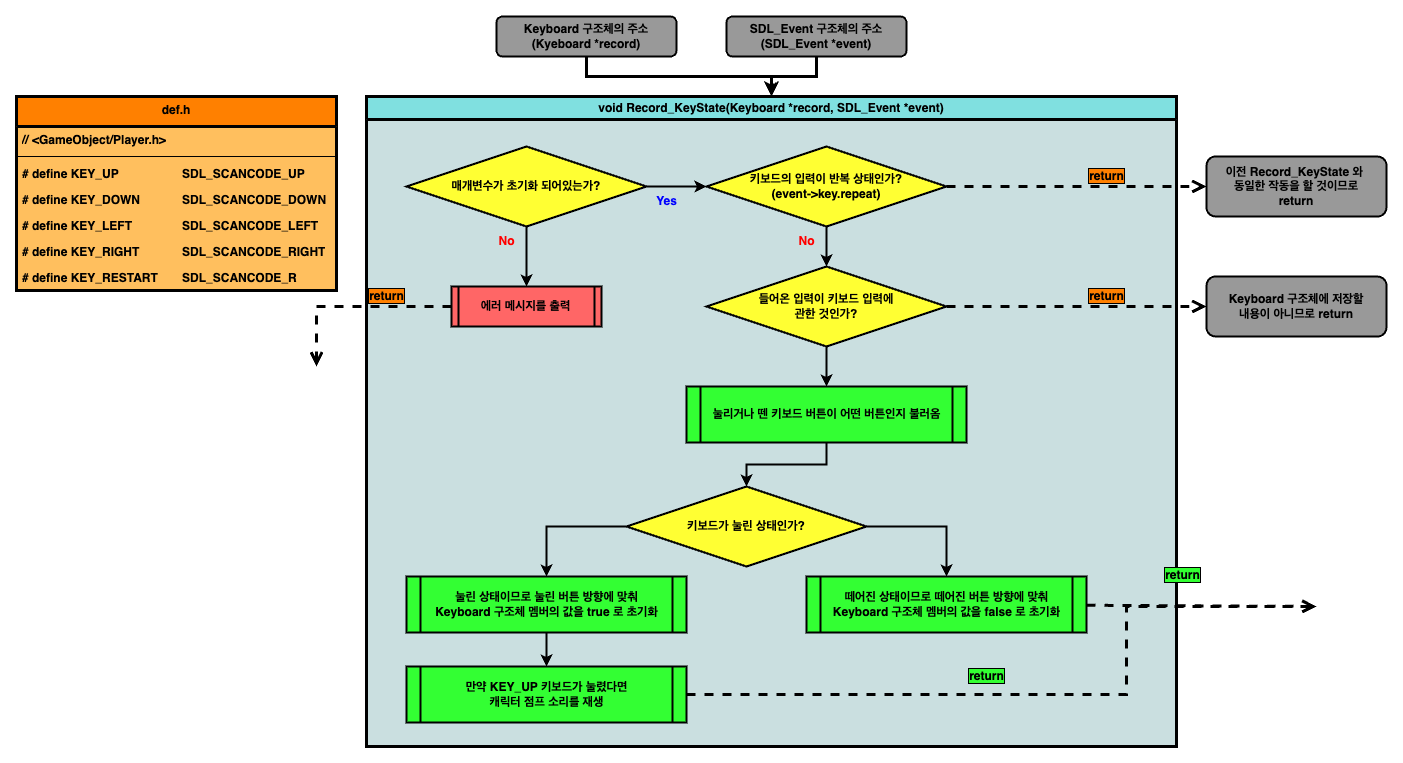

The diagram above was exported from draw.io. Its source (the exported page's mxGraphModel, read from the mxfile embedded in the PNG):
<mxGraphModel dx="979" dy="743" grid="1" gridSize="10" guides="1" tooltips="1" connect="1" arrows="1" fold="1" page="1" pageScale="1" pageWidth="1169" pageHeight="827" math="0" shadow="0">
  <root>
    <mxCell id="0" />
    <mxCell id="1" parent="0" />
    <mxCell id="y2HXTJqAj3FWA-povYaD-16" value="void Record_KeyState(Keyboard *record, SDL_Event *event)" style="swimlane;whiteSpace=wrap;html=1;fillColor=#80E0E0;swimlaneFillColor=#CADFE0;strokeWidth=3;" parent="1" vertex="1">
      <mxGeometry x="360" y="110" width="810" height="650" as="geometry">
        <mxRectangle x="190" y="120" width="370" height="30" as="alternateBounds" />
      </mxGeometry>
    </mxCell>
    <mxCell id="y2HXTJqAj3FWA-povYaD-6" value="&lt;b&gt;매개변수가 초기화 되어있는가?&lt;/b&gt;" style="rhombus;whiteSpace=wrap;html=1;fillColor=#FFFF33;strokeWidth=2;" parent="y2HXTJqAj3FWA-povYaD-16" vertex="1">
      <mxGeometry x="40" y="50" width="240" height="80" as="geometry" />
    </mxCell>
    <mxCell id="y2HXTJqAj3FWA-povYaD-11" value="" style="edgeStyle=orthogonalEdgeStyle;rounded=0;orthogonalLoop=1;jettySize=auto;html=1;strokeWidth=2;" parent="y2HXTJqAj3FWA-povYaD-16" source="y2HXTJqAj3FWA-povYaD-6" target="6uwg7Pift4gKB-BukWCA-16" edge="1">
      <mxGeometry relative="1" as="geometry">
        <mxPoint x="340" y="90" as="targetPoint" />
      </mxGeometry>
    </mxCell>
    <mxCell id="y2HXTJqAj3FWA-povYaD-18" value="&lt;b&gt;&lt;font color=&quot;#0000ff&quot;&gt;Yes&lt;/font&gt;&lt;/b&gt;" style="text;html=1;align=center;verticalAlign=middle;resizable=0;points=[];autosize=1;strokeColor=none;fillColor=none;" parent="y2HXTJqAj3FWA-povYaD-16" vertex="1">
      <mxGeometry x="280" y="90" width="40" height="30" as="geometry" />
    </mxCell>
    <mxCell id="y2HXTJqAj3FWA-povYaD-21" value="&lt;b&gt;&lt;font color=&quot;#ff0000&quot;&gt;No&lt;/font&gt;&lt;/b&gt;" style="text;html=1;align=center;verticalAlign=middle;resizable=0;points=[];autosize=1;strokeColor=none;fillColor=none;" parent="y2HXTJqAj3FWA-povYaD-16" vertex="1">
      <mxGeometry x="120" y="130" width="40" height="30" as="geometry" />
    </mxCell>
    <mxCell id="6uwg7Pift4gKB-BukWCA-10" value="&lt;b&gt;에러 메시지를 출력&lt;br&gt;&lt;/b&gt;" style="shape=process;whiteSpace=wrap;html=1;backgroundOutline=1;size=0.04838709677419355;fillColor=#FF6666;strokeWidth=2;" vertex="1" parent="y2HXTJqAj3FWA-povYaD-16">
      <mxGeometry x="85" y="190" width="150" height="40" as="geometry" />
    </mxCell>
    <mxCell id="6uwg7Pift4gKB-BukWCA-12" value="" style="edgeStyle=orthogonalEdgeStyle;rounded=0;orthogonalLoop=1;jettySize=auto;html=1;strokeWidth=2;" edge="1" parent="y2HXTJqAj3FWA-povYaD-16" source="y2HXTJqAj3FWA-povYaD-6" target="6uwg7Pift4gKB-BukWCA-10">
      <mxGeometry relative="1" as="geometry" />
    </mxCell>
    <mxCell id="6uwg7Pift4gKB-BukWCA-22" value="" style="edgeStyle=orthogonalEdgeStyle;rounded=0;orthogonalLoop=1;jettySize=auto;html=1;strokeWidth=2;" edge="1" parent="y2HXTJqAj3FWA-povYaD-16" source="6uwg7Pift4gKB-BukWCA-16" target="6uwg7Pift4gKB-BukWCA-21">
      <mxGeometry relative="1" as="geometry" />
    </mxCell>
    <mxCell id="6uwg7Pift4gKB-BukWCA-16" value="&lt;b&gt;키보드의 입력이 반복 상태인가?&lt;br&gt;(event-&amp;gt;key.repeat)&lt;br&gt;&lt;/b&gt;" style="rhombus;whiteSpace=wrap;html=1;fillColor=#FFFF33;strokeWidth=2;" vertex="1" parent="y2HXTJqAj3FWA-povYaD-16">
      <mxGeometry x="340" y="50" width="240" height="80" as="geometry" />
    </mxCell>
    <mxCell id="6uwg7Pift4gKB-BukWCA-27" value="" style="edgeStyle=orthogonalEdgeStyle;rounded=0;orthogonalLoop=1;jettySize=auto;html=1;strokeWidth=2;" edge="1" parent="y2HXTJqAj3FWA-povYaD-16" source="6uwg7Pift4gKB-BukWCA-21" target="6uwg7Pift4gKB-BukWCA-26">
      <mxGeometry relative="1" as="geometry" />
    </mxCell>
    <mxCell id="6uwg7Pift4gKB-BukWCA-21" value="&lt;b&gt;들어온 입력이 키보드 입력에&lt;br&gt;관한 것인가?&lt;br&gt;&lt;/b&gt;" style="rhombus;whiteSpace=wrap;html=1;fillColor=#FFFF33;strokeWidth=2;" vertex="1" parent="y2HXTJqAj3FWA-povYaD-16">
      <mxGeometry x="340" y="170" width="240" height="80" as="geometry" />
    </mxCell>
    <mxCell id="6uwg7Pift4gKB-BukWCA-23" value="&lt;b&gt;&lt;font color=&quot;#ff0000&quot;&gt;No&lt;/font&gt;&lt;/b&gt;" style="text;html=1;align=center;verticalAlign=middle;resizable=0;points=[];autosize=1;strokeColor=none;fillColor=none;" vertex="1" parent="y2HXTJqAj3FWA-povYaD-16">
      <mxGeometry x="420" y="130" width="40" height="30" as="geometry" />
    </mxCell>
    <mxCell id="6uwg7Pift4gKB-BukWCA-29" value="" style="edgeStyle=orthogonalEdgeStyle;rounded=0;orthogonalLoop=1;jettySize=auto;html=1;strokeWidth=2;" edge="1" parent="y2HXTJqAj3FWA-povYaD-16" source="6uwg7Pift4gKB-BukWCA-26" target="6uwg7Pift4gKB-BukWCA-28">
      <mxGeometry relative="1" as="geometry" />
    </mxCell>
    <mxCell id="6uwg7Pift4gKB-BukWCA-26" value="&lt;b&gt;눌리거나 뗀 키보드 버튼이 어떤 버튼인지 불러옴&lt;br&gt;&lt;/b&gt;" style="shape=process;whiteSpace=wrap;html=1;backgroundOutline=1;size=0.04838709677419355;fillColor=#33FF33;strokeWidth=2;" vertex="1" parent="y2HXTJqAj3FWA-povYaD-16">
      <mxGeometry x="320" y="290" width="280" height="56" as="geometry" />
    </mxCell>
    <mxCell id="6uwg7Pift4gKB-BukWCA-50" style="edgeStyle=orthogonalEdgeStyle;rounded=0;orthogonalLoop=1;jettySize=auto;html=1;exitX=0;exitY=0.5;exitDx=0;exitDy=0;strokeWidth=2;" edge="1" parent="y2HXTJqAj3FWA-povYaD-16" source="6uwg7Pift4gKB-BukWCA-28" target="6uwg7Pift4gKB-BukWCA-30">
      <mxGeometry relative="1" as="geometry" />
    </mxCell>
    <mxCell id="6uwg7Pift4gKB-BukWCA-51" style="edgeStyle=orthogonalEdgeStyle;rounded=0;orthogonalLoop=1;jettySize=auto;html=1;exitX=1;exitY=0.5;exitDx=0;exitDy=0;strokeWidth=2;" edge="1" parent="y2HXTJqAj3FWA-povYaD-16" source="6uwg7Pift4gKB-BukWCA-28" target="6uwg7Pift4gKB-BukWCA-47">
      <mxGeometry relative="1" as="geometry" />
    </mxCell>
    <mxCell id="6uwg7Pift4gKB-BukWCA-28" value="&lt;b&gt;키보드가 눌린 상태인가?&lt;br&gt;&lt;/b&gt;" style="rhombus;whiteSpace=wrap;html=1;fillColor=#FFFF33;strokeWidth=2;" vertex="1" parent="y2HXTJqAj3FWA-povYaD-16">
      <mxGeometry x="260" y="390" width="240" height="80" as="geometry" />
    </mxCell>
    <mxCell id="6uwg7Pift4gKB-BukWCA-30" value="&lt;b&gt;눌린 상태이므로 눌린 버튼 방향에 맞춰&lt;br&gt;Keyboard 구조체 멤버의 값을 true 로 초기화&lt;br&gt;&lt;/b&gt;" style="shape=process;whiteSpace=wrap;html=1;backgroundOutline=1;size=0.04838709677419355;fillColor=#33FF33;strokeWidth=2;" vertex="1" parent="y2HXTJqAj3FWA-povYaD-16">
      <mxGeometry x="40" y="480" width="280" height="56" as="geometry" />
    </mxCell>
    <mxCell id="6uwg7Pift4gKB-BukWCA-47" value="&lt;b&gt;떼어진 상태이므로 떼어진 버튼 방향에 맞춰&lt;br&gt;Keyboard 구조체 멤버의 값을 false 로 초기화&lt;br&gt;&lt;/b&gt;" style="shape=process;whiteSpace=wrap;html=1;backgroundOutline=1;size=0.04838709677419355;fillColor=#33FF33;strokeWidth=2;" vertex="1" parent="y2HXTJqAj3FWA-povYaD-16">
      <mxGeometry x="440" y="480" width="280" height="56" as="geometry" />
    </mxCell>
    <mxCell id="y2HXTJqAj3FWA-povYaD-25" style="edgeStyle=orthogonalEdgeStyle;rounded=0;orthogonalLoop=1;jettySize=auto;html=1;strokeWidth=3;" parent="1" source="y2HXTJqAj3FWA-povYaD-1" target="y2HXTJqAj3FWA-povYaD-16" edge="1">
      <mxGeometry relative="1" as="geometry" />
    </mxCell>
    <mxCell id="y2HXTJqAj3FWA-povYaD-1" value="&lt;b&gt;Keyboard 구조체의 주소&lt;br&gt;(Kyeboard *record)&lt;br&gt;&lt;/b&gt;" style="rounded=1;whiteSpace=wrap;html=1;fillColor=#999999;strokeWidth=2;" parent="1" vertex="1">
      <mxGeometry x="490" y="30" width="180" height="40" as="geometry" />
    </mxCell>
    <mxCell id="y2HXTJqAj3FWA-povYaD-52" value="return" style="html=1;verticalAlign=bottom;endArrow=open;dashed=1;endSize=8;curved=0;rounded=0;strokeWidth=3;labelBackgroundColor=#FF8000;labelBorderColor=default;fontStyle=1;exitX=0;exitY=0.5;exitDx=0;exitDy=0;fontSize=12;" parent="1" source="6uwg7Pift4gKB-BukWCA-10" edge="1">
      <mxGeometry x="-0.3333" relative="1" as="geometry">
        <mxPoint x="520" y="300" as="sourcePoint" />
        <mxPoint x="310" y="380" as="targetPoint" />
        <mxPoint as="offset" />
        <Array as="points">
          <mxPoint x="310" y="320" />
        </Array>
      </mxGeometry>
    </mxCell>
    <mxCell id="s48Bxg4k85FAS_2V3sFM-1" value="def.h" style="swimlane;fontStyle=1;align=center;verticalAlign=top;childLayout=stackLayout;horizontal=1;startSize=30;horizontalStack=0;resizeParent=1;resizeParentMax=0;resizeLast=0;collapsible=1;marginBottom=0;whiteSpace=wrap;html=1;fillColor=#FF8000;swimlaneFillColor=#FFBF5E;strokeWidth=3;" parent="1" vertex="1">
      <mxGeometry x="10" y="110" width="320" height="194" as="geometry" />
    </mxCell>
    <mxCell id="s48Bxg4k85FAS_2V3sFM-2" value="&lt;b&gt;// &amp;lt;GameObject/Player.h&amp;gt;&lt;/b&gt;" style="text;strokeColor=none;fillColor=none;align=left;verticalAlign=top;spacingLeft=4;spacingRight=4;overflow=hidden;rotatable=0;points=[[0,0.5],[1,0.5]];portConstraint=eastwest;whiteSpace=wrap;html=1;" parent="s48Bxg4k85FAS_2V3sFM-1" vertex="1">
      <mxGeometry y="30" width="320" height="26" as="geometry" />
    </mxCell>
    <mxCell id="s48Bxg4k85FAS_2V3sFM-3" value="" style="line;strokeWidth=1;fillColor=none;align=left;verticalAlign=middle;spacingTop=-1;spacingLeft=3;spacingRight=3;rotatable=0;labelPosition=right;points=[];portConstraint=eastwest;strokeColor=inherit;" parent="s48Bxg4k85FAS_2V3sFM-1" vertex="1">
      <mxGeometry y="56" width="320" height="8" as="geometry" />
    </mxCell>
    <mxCell id="s48Bxg4k85FAS_2V3sFM-4" value="&lt;b&gt;# define KEY_UP&lt;span style=&quot;white-space: pre;&quot;&gt;&#09;&lt;/span&gt;&lt;span style=&quot;white-space: pre;&quot;&gt;&#09;&lt;/span&gt;&lt;span style=&quot;white-space: pre;&quot;&gt;&#09;&lt;/span&gt;SDL_SCANCODE_UP&lt;/b&gt;" style="text;strokeColor=none;fillColor=none;align=left;verticalAlign=top;spacingLeft=4;spacingRight=4;overflow=hidden;rotatable=0;points=[[0,0.5],[1,0.5]];portConstraint=eastwest;whiteSpace=wrap;html=1;" parent="s48Bxg4k85FAS_2V3sFM-1" vertex="1">
      <mxGeometry y="64" width="320" height="26" as="geometry" />
    </mxCell>
    <mxCell id="s48Bxg4k85FAS_2V3sFM-5" value="&lt;b&gt;# define KEY_DOWN&lt;span style=&quot;white-space: pre;&quot;&gt;&#09;&lt;/span&gt;&lt;span style=&quot;white-space: pre;&quot;&gt;&#09;&lt;/span&gt;SDL_SCANCODE_DOWN&lt;/b&gt;" style="text;strokeColor=none;fillColor=none;align=left;verticalAlign=top;spacingLeft=4;spacingRight=4;overflow=hidden;rotatable=0;points=[[0,0.5],[1,0.5]];portConstraint=eastwest;whiteSpace=wrap;html=1;" parent="s48Bxg4k85FAS_2V3sFM-1" vertex="1">
      <mxGeometry y="90" width="320" height="26" as="geometry" />
    </mxCell>
    <mxCell id="s48Bxg4k85FAS_2V3sFM-6" value="# define KEY_LEFT&lt;span style=&quot;white-space: pre;&quot;&gt;&#09;&lt;/span&gt;&lt;span style=&quot;white-space: pre;&quot;&gt;&#09;&lt;/span&gt;SDL_SCANCODE_LEFT" style="text;strokeColor=none;fillColor=none;align=left;verticalAlign=top;spacingLeft=4;spacingRight=4;overflow=hidden;rotatable=0;points=[[0,0.5],[1,0.5]];portConstraint=eastwest;whiteSpace=wrap;html=1;fontStyle=1" parent="s48Bxg4k85FAS_2V3sFM-1" vertex="1">
      <mxGeometry y="116" width="320" height="26" as="geometry" />
    </mxCell>
    <mxCell id="s48Bxg4k85FAS_2V3sFM-7" value="# define KEY_RIGHT&lt;span style=&quot;white-space: pre;&quot;&gt;&#09;&lt;/span&gt;&lt;span style=&quot;white-space: pre;&quot;&gt;&#09;&lt;/span&gt;SDL_SCANCODE_RIGHT" style="text;strokeColor=none;fillColor=none;align=left;verticalAlign=top;spacingLeft=4;spacingRight=4;overflow=hidden;rotatable=0;points=[[0,0.5],[1,0.5]];portConstraint=eastwest;whiteSpace=wrap;html=1;fontStyle=1" parent="s48Bxg4k85FAS_2V3sFM-1" vertex="1">
      <mxGeometry y="142" width="320" height="26" as="geometry" />
    </mxCell>
    <mxCell id="s48Bxg4k85FAS_2V3sFM-8" value="# define KEY_RESTART&lt;span style=&quot;white-space: pre;&quot;&gt;&#09;&lt;/span&gt;SDL_SCANCODE_R" style="text;strokeColor=none;fillColor=none;align=left;verticalAlign=top;spacingLeft=4;spacingRight=4;overflow=hidden;rotatable=0;points=[[0,0.5],[1,0.5]];portConstraint=eastwest;whiteSpace=wrap;html=1;fontStyle=1" parent="s48Bxg4k85FAS_2V3sFM-1" vertex="1">
      <mxGeometry y="168" width="320" height="26" as="geometry" />
    </mxCell>
    <mxCell id="6uwg7Pift4gKB-BukWCA-8" value="return" style="html=1;verticalAlign=bottom;endArrow=open;dashed=1;endSize=8;curved=0;rounded=0;strokeWidth=3;labelBackgroundColor=#33FF33;labelBorderColor=default;fontStyle=1;fontSize=12;" edge="1" parent="1" source="6uwg7Pift4gKB-BukWCA-47">
      <mxGeometry x="-0.1667" y="20" relative="1" as="geometry">
        <mxPoint x="1090" y="630" as="sourcePoint" />
        <mxPoint x="1310" y="620" as="targetPoint" />
        <mxPoint as="offset" />
      </mxGeometry>
    </mxCell>
    <mxCell id="6uwg7Pift4gKB-BukWCA-15" style="edgeStyle=orthogonalEdgeStyle;rounded=0;orthogonalLoop=1;jettySize=auto;html=1;strokeWidth=3;" edge="1" parent="1" source="6uwg7Pift4gKB-BukWCA-13" target="y2HXTJqAj3FWA-povYaD-16">
      <mxGeometry relative="1" as="geometry" />
    </mxCell>
    <mxCell id="6uwg7Pift4gKB-BukWCA-13" value="&lt;b&gt;SDL_Event 구조체의 주소&lt;br&gt;(SDL_Event *event)&lt;br&gt;&lt;/b&gt;" style="rounded=1;whiteSpace=wrap;html=1;fillColor=#999999;strokeWidth=2;" vertex="1" parent="1">
      <mxGeometry x="720" y="30" width="180" height="40" as="geometry" />
    </mxCell>
    <mxCell id="6uwg7Pift4gKB-BukWCA-18" value="&lt;b&gt;이전 Record_KeyState 와&amp;nbsp;&lt;br&gt;동일한 작동을 할 것이므로&lt;br&gt;return&lt;br&gt;&lt;/b&gt;" style="rounded=1;whiteSpace=wrap;html=1;fillColor=#999999;strokeWidth=2;" vertex="1" parent="1">
      <mxGeometry x="1200" y="170" width="180" height="60" as="geometry" />
    </mxCell>
    <mxCell id="6uwg7Pift4gKB-BukWCA-19" value="return" style="html=1;verticalAlign=bottom;endArrow=open;dashed=1;endSize=8;curved=0;rounded=0;strokeWidth=3;labelBackgroundColor=#FF8000;labelBorderColor=default;fontStyle=1;exitX=1;exitY=0.5;exitDx=0;exitDy=0;fontSize=12;" edge="1" parent="1" source="6uwg7Pift4gKB-BukWCA-16" target="6uwg7Pift4gKB-BukWCA-18">
      <mxGeometry x="0.2308" relative="1" as="geometry">
        <mxPoint x="530" y="330" as="sourcePoint" />
        <mxPoint x="530" y="620" as="targetPoint" />
        <mxPoint as="offset" />
      </mxGeometry>
    </mxCell>
    <mxCell id="6uwg7Pift4gKB-BukWCA-24" value="&lt;b&gt;Keyboard 구조체에 저장할&lt;br&gt;내용이 아니므로 return&lt;br&gt;&lt;/b&gt;" style="rounded=1;whiteSpace=wrap;html=1;fillColor=#999999;strokeWidth=2;" vertex="1" parent="1">
      <mxGeometry x="1200" y="290" width="180" height="60" as="geometry" />
    </mxCell>
    <mxCell id="6uwg7Pift4gKB-BukWCA-25" value="return" style="html=1;verticalAlign=bottom;endArrow=open;dashed=1;endSize=8;curved=0;rounded=0;strokeWidth=3;labelBackgroundColor=#FF8000;labelBorderColor=default;fontStyle=1;exitX=1;exitY=0.5;exitDx=0;exitDy=0;fontSize=12;" edge="1" parent="1" source="6uwg7Pift4gKB-BukWCA-21" target="6uwg7Pift4gKB-BukWCA-24">
      <mxGeometry x="0.2308" relative="1" as="geometry">
        <mxPoint x="950" y="210" as="sourcePoint" />
        <mxPoint x="1100" y="210" as="targetPoint" />
        <mxPoint as="offset" />
      </mxGeometry>
    </mxCell>
    <mxCell id="6uwg7Pift4gKB-BukWCA-52" value="&lt;b&gt;만약 KEY_UP 키보드가 눌렸다면&lt;br&gt;캐릭터 점프 소리를 재생&lt;br&gt;&lt;/b&gt;" style="shape=process;whiteSpace=wrap;html=1;backgroundOutline=1;size=0.04838709677419355;fillColor=#33FF33;strokeWidth=2;" vertex="1" parent="1">
      <mxGeometry x="400" y="680" width="280" height="56" as="geometry" />
    </mxCell>
    <mxCell id="6uwg7Pift4gKB-BukWCA-54" value="" style="edgeStyle=orthogonalEdgeStyle;rounded=0;orthogonalLoop=1;jettySize=auto;html=1;strokeWidth=2;" edge="1" parent="1" source="6uwg7Pift4gKB-BukWCA-30" target="6uwg7Pift4gKB-BukWCA-52">
      <mxGeometry relative="1" as="geometry" />
    </mxCell>
    <mxCell id="6uwg7Pift4gKB-BukWCA-55" value="return" style="html=1;verticalAlign=bottom;endArrow=open;dashed=1;endSize=8;curved=0;rounded=0;strokeWidth=3;labelBackgroundColor=#33FF33;labelBorderColor=default;fontStyle=1;fontSize=12;" edge="1" parent="1" source="6uwg7Pift4gKB-BukWCA-52">
      <mxGeometry x="-0.1643" y="8" relative="1" as="geometry">
        <mxPoint x="1070" y="707.5" as="sourcePoint" />
        <mxPoint x="1310" y="620" as="targetPoint" />
        <mxPoint as="offset" />
        <Array as="points">
          <mxPoint x="1120" y="708" />
          <mxPoint x="1120" y="620" />
        </Array>
      </mxGeometry>
    </mxCell>
  </root>
</mxGraphModel>